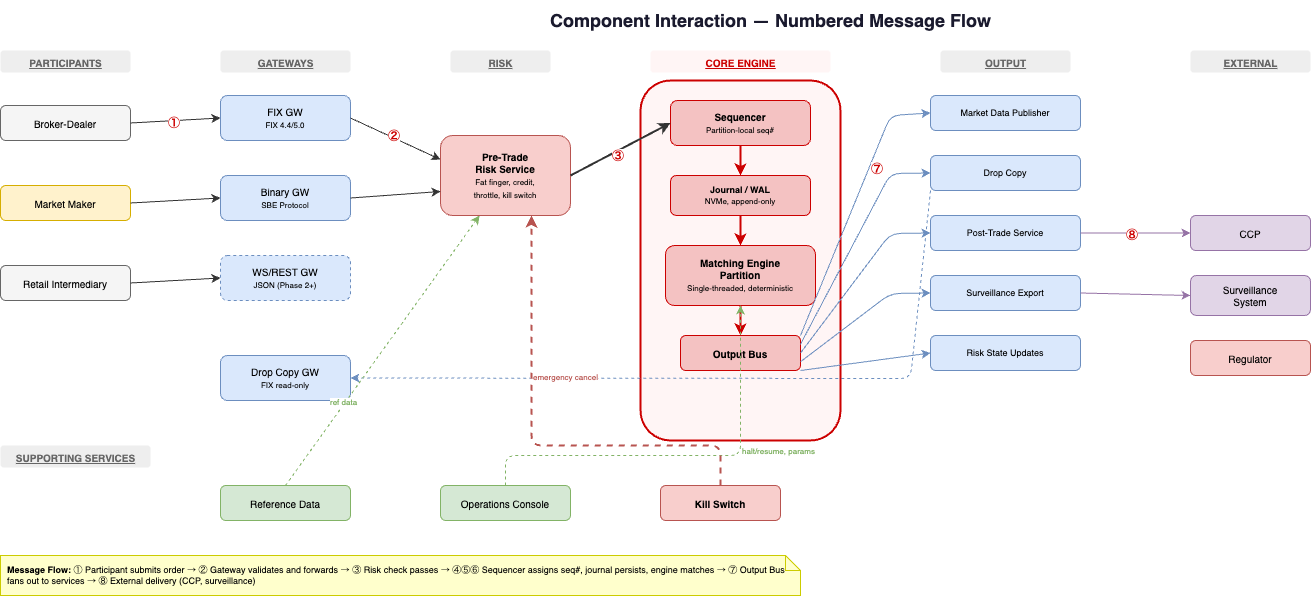

The diagram above was exported from draw.io. Its source (the exported page's mxGraphModel, read from the mxfile embedded in the PNG):
<mxGraphModel dx="1527" dy="323" grid="1" gridSize="10" guides="1" tooltips="1" connect="1" arrows="1" fold="1" page="1" pageScale="1" pageWidth="1900" pageHeight="1300" math="0" shadow="0">
  <root>
    <mxCell id="0" />
    <mxCell id="1" parent="0" />
    <mxCell id="title" value="Component Interaction — Numbered Message Flow" style="text;html=1;align=center;verticalAlign=middle;resizable=0;points=[];autosize=1;strokeColor=none;fillColor=none;fontSize=18;fontStyle=1;fontColor=#1a1a2e;" parent="1" vertex="1">
      <mxGeometry x="500" y="15" width="600" height="40" as="geometry" />
    </mxCell>
    <mxCell id="col1h" value="PARTICIPANTS" style="text;html=1;align=center;fontSize=10;fontStyle=5;fontColor=#666666;fillColor=#eeeeee;rounded=1;" parent="1" vertex="1">
      <mxGeometry x="30" y="65" width="130" height="22" as="geometry" />
    </mxCell>
    <mxCell id="col2h" value="GATEWAYS" style="text;html=1;align=center;fontSize=10;fontStyle=5;fontColor=#666666;fillColor=#eeeeee;rounded=1;" parent="1" vertex="1">
      <mxGeometry x="250" y="65" width="130" height="22" as="geometry" />
    </mxCell>
    <mxCell id="col3h" value="RISK" style="text;html=1;align=center;fontSize=10;fontStyle=5;fontColor=#666666;fillColor=#eeeeee;rounded=1;" parent="1" vertex="1">
      <mxGeometry x="480" y="65" width="100" height="22" as="geometry" />
    </mxCell>
    <mxCell id="col4h" value="CORE ENGINE" style="text;html=1;align=center;fontSize=10;fontStyle=5;fontColor=#cc0000;fillColor=#fff5f5;rounded=1;" parent="1" vertex="1">
      <mxGeometry x="680" y="65" width="180" height="22" as="geometry" />
    </mxCell>
    <mxCell id="col5h" value="OUTPUT" style="text;html=1;align=center;fontSize=10;fontStyle=5;fontColor=#666666;fillColor=#eeeeee;rounded=1;" parent="1" vertex="1">
      <mxGeometry x="970" y="65" width="130" height="22" as="geometry" />
    </mxCell>
    <mxCell id="col6h" value="EXTERNAL" style="text;html=1;align=center;fontSize=10;fontStyle=5;fontColor=#666666;fillColor=#eeeeee;rounded=1;" parent="1" vertex="1">
      <mxGeometry x="1220" y="65" width="120" height="22" as="geometry" />
    </mxCell>
    <mxCell id="p_broker" value="Broker-Dealer" style="rounded=1;whiteSpace=wrap;html=1;fillColor=#f5f5f5;strokeColor=#666666;fontSize=10;" parent="1" vertex="1">
      <mxGeometry x="30" y="120" width="130" height="35" as="geometry" />
    </mxCell>
    <mxCell id="p_mm" value="Market Maker" style="rounded=1;whiteSpace=wrap;html=1;fillColor=#fff2cc;strokeColor=#d6ae00;fontSize=10;" parent="1" vertex="1">
      <mxGeometry x="30" y="200" width="130" height="35" as="geometry" />
    </mxCell>
    <mxCell id="p_retail" value="Retail Intermediary" style="rounded=1;whiteSpace=wrap;html=1;fillColor=#f5f5f5;strokeColor=#666666;fontSize=10;" parent="1" vertex="1">
      <mxGeometry x="30" y="280" width="130" height="35" as="geometry" />
    </mxCell>
    <mxCell id="gw_fix" value="FIX GW&lt;br&gt;&lt;font style=&quot;font-size:8px;&quot;&gt;FIX 4.4/5.0&lt;/font&gt;" style="rounded=1;whiteSpace=wrap;html=1;fillColor=#dae8fc;strokeColor=#6c8ebf;fontSize=10;" parent="1" vertex="1">
      <mxGeometry x="250" y="110" width="130" height="45" as="geometry" />
    </mxCell>
    <mxCell id="gw_bin" value="Binary GW&lt;br&gt;&lt;font style=&quot;font-size:8px;&quot;&gt;SBE Protocol&lt;/font&gt;" style="rounded=1;whiteSpace=wrap;html=1;fillColor=#dae8fc;strokeColor=#6c8ebf;fontSize=10;" parent="1" vertex="1">
      <mxGeometry x="250" y="190" width="130" height="45" as="geometry" />
    </mxCell>
    <mxCell id="gw_ws" value="WS/REST GW&lt;br&gt;&lt;font style=&quot;font-size:8px;&quot;&gt;JSON (Phase 2+)&lt;/font&gt;" style="rounded=1;whiteSpace=wrap;html=1;fillColor=#dae8fc;strokeColor=#6c8ebf;fontSize=10;dashed=1;" parent="1" vertex="1">
      <mxGeometry x="250" y="270" width="130" height="45" as="geometry" />
    </mxCell>
    <mxCell id="gw_dc" value="Drop Copy GW&lt;br&gt;&lt;font style=&quot;font-size:8px;&quot;&gt;FIX read-only&lt;/font&gt;" style="rounded=1;whiteSpace=wrap;html=1;fillColor=#dae8fc;strokeColor=#6c8ebf;fontSize=10;" parent="1" vertex="1">
      <mxGeometry x="250" y="370" width="130" height="45" as="geometry" />
    </mxCell>
    <mxCell id="risk_svc" value="&lt;b&gt;Pre-Trade&lt;br&gt;Risk Service&lt;/b&gt;&lt;br&gt;&lt;font style=&quot;font-size:8px;&quot;&gt;Fat finger, credit,&lt;br&gt;throttle, kill switch&lt;/font&gt;" style="rounded=1;whiteSpace=wrap;html=1;fillColor=#f8cecc;strokeColor=#b85450;fontSize=10;" parent="1" vertex="1">
      <mxGeometry x="470" y="150" width="130" height="80" as="geometry" />
    </mxCell>
    <mxCell id="core_box" value="" style="rounded=1;whiteSpace=wrap;html=1;fillColor=#fff5f5;strokeColor=#cc0000;strokeWidth=2;" parent="1" vertex="1">
      <mxGeometry x="670" y="95" width="200" height="360" as="geometry" />
    </mxCell>
    <mxCell id="sequencer" value="&lt;b&gt;Sequencer&lt;/b&gt;&lt;br&gt;&lt;font style=&quot;font-size:8px;&quot;&gt;Partition-local seq#&lt;/font&gt;" style="rounded=1;whiteSpace=wrap;html=1;fillColor=#f4c2c2;strokeColor=#cc0000;fontSize=10;" parent="1" vertex="1">
      <mxGeometry x="700" y="115" width="140" height="45" as="geometry" />
    </mxCell>
    <mxCell id="journal" value="&lt;b&gt;Journal / WAL&lt;/b&gt;&lt;br&gt;&lt;font style=&quot;font-size:8px;&quot;&gt;NVMe, append-only&lt;/font&gt;" style="rounded=1;whiteSpace=wrap;html=1;fillColor=#f4c2c2;strokeColor=#cc0000;fontSize=9;" parent="1" vertex="1">
      <mxGeometry x="700" y="190" width="140" height="40" as="geometry" />
    </mxCell>
    <mxCell id="engine" value="&lt;b&gt;Matching Engine&lt;br&gt;Partition&lt;/b&gt;&lt;br&gt;&lt;font style=&quot;font-size:8px;&quot;&gt;Single-threaded, deterministic&lt;/font&gt;" style="rounded=1;whiteSpace=wrap;html=1;fillColor=#f4c2c2;strokeColor=#cc0000;fontSize=10;" parent="1" vertex="1">
      <mxGeometry x="695" y="260" width="150" height="60" as="geometry" />
    </mxCell>
    <mxCell id="outbus" value="&lt;b&gt;Output Bus&lt;/b&gt;" style="rounded=1;whiteSpace=wrap;html=1;fillColor=#f4c2c2;strokeColor=#cc0000;fontSize=10;" parent="1" vertex="1">
      <mxGeometry x="710" y="350" width="120" height="35" as="geometry" />
    </mxCell>
    <mxCell id="c1" style="exitX=0.5;exitY=1;exitDx=0;exitDy=0;entryX=0.5;entryY=0;entryDx=0;entryDy=0;strokeColor=#cc0000;strokeWidth=2;" parent="1" source="sequencer" target="journal" edge="1">
      <mxGeometry relative="1" as="geometry" />
    </mxCell>
    <mxCell id="c2" style="exitX=0.5;exitY=1;exitDx=0;exitDy=0;entryX=0.5;entryY=0;entryDx=0;entryDy=0;strokeColor=#cc0000;strokeWidth=2;" parent="1" source="journal" target="engine" edge="1">
      <mxGeometry relative="1" as="geometry" />
    </mxCell>
    <mxCell id="c3" style="exitX=0.5;exitY=1;exitDx=0;exitDy=0;entryX=0.5;entryY=0;entryDx=0;entryDy=0;strokeColor=#cc0000;strokeWidth=2;" parent="1" source="engine" target="outbus" edge="1">
      <mxGeometry relative="1" as="geometry" />
    </mxCell>
    <mxCell id="out_md" value="Market Data Publisher" style="rounded=1;whiteSpace=wrap;html=1;fillColor=#dae8fc;strokeColor=#6c8ebf;fontSize=9;" parent="1" vertex="1">
      <mxGeometry x="960" y="110" width="150" height="35" as="geometry" />
    </mxCell>
    <mxCell id="out_dc" value="Drop Copy" style="rounded=1;whiteSpace=wrap;html=1;fillColor=#dae8fc;strokeColor=#6c8ebf;fontSize=9;" parent="1" vertex="1">
      <mxGeometry x="960" y="170" width="150" height="35" as="geometry" />
    </mxCell>
    <mxCell id="out_pt" value="Post-Trade Service" style="rounded=1;whiteSpace=wrap;html=1;fillColor=#dae8fc;strokeColor=#6c8ebf;fontSize=9;" parent="1" vertex="1">
      <mxGeometry x="960" y="230" width="150" height="35" as="geometry" />
    </mxCell>
    <mxCell id="out_surv" value="Surveillance Export" style="rounded=1;whiteSpace=wrap;html=1;fillColor=#dae8fc;strokeColor=#6c8ebf;fontSize=9;" parent="1" vertex="1">
      <mxGeometry x="960" y="290" width="150" height="35" as="geometry" />
    </mxCell>
    <mxCell id="out_risk" value="Risk State Updates" style="rounded=1;whiteSpace=wrap;html=1;fillColor=#dae8fc;strokeColor=#6c8ebf;fontSize=9;" parent="1" vertex="1">
      <mxGeometry x="960" y="350" width="150" height="35" as="geometry" />
    </mxCell>
    <mxCell id="ext_ccp" value="CCP" style="rounded=1;whiteSpace=wrap;html=1;fillColor=#e1d5e7;strokeColor=#9673a6;fontSize=10;" parent="1" vertex="1">
      <mxGeometry x="1220" y="230" width="120" height="35" as="geometry" />
    </mxCell>
    <mxCell id="ext_survsys" value="Surveillance&lt;br&gt;System" style="rounded=1;whiteSpace=wrap;html=1;fillColor=#e1d5e7;strokeColor=#9673a6;fontSize=10;" parent="1" vertex="1">
      <mxGeometry x="1220" y="290" width="120" height="40" as="geometry" />
    </mxCell>
    <mxCell id="ext_reg" value="Regulator" style="rounded=1;whiteSpace=wrap;html=1;fillColor=#f8cecc;strokeColor=#b85450;fontSize=10;" parent="1" vertex="1">
      <mxGeometry x="1220" y="355" width="120" height="35" as="geometry" />
    </mxCell>
    <mxCell id="f1a" style="exitX=1;exitY=0.5;exitDx=0;exitDy=0;entryX=0;entryY=0.5;entryDx=0;entryDy=0;strokeColor=#333333;" parent="1" source="p_broker" target="gw_fix" edge="1">
      <mxGeometry relative="1" as="geometry" />
    </mxCell>
    <mxCell id="f1al" value="①" style="edgeLabel;html=1;fontSize=12;fontStyle=1;fontColor=#cc0000;labelBackgroundColor=#FFFFFF;" parent="f1a" vertex="1" connectable="0">
      <mxGeometry x="-0.2" relative="1" as="geometry">
        <mxPoint y="-12" as="offset" />
      </mxGeometry>
    </mxCell>
    <mxCell id="f1b" style="exitX=1;exitY=0.5;exitDx=0;exitDy=0;entryX=0;entryY=0.5;entryDx=0;entryDy=0;strokeColor=#333333;" parent="1" source="p_mm" target="gw_bin" edge="1">
      <mxGeometry relative="1" as="geometry" />
    </mxCell>
    <mxCell id="f1c" style="exitX=1;exitY=0.5;exitDx=0;exitDy=0;entryX=0;entryY=0.5;entryDx=0;entryDy=0;strokeColor=#333333;" parent="1" source="p_retail" target="gw_ws" edge="1">
      <mxGeometry relative="1" as="geometry" />
    </mxCell>
    <mxCell id="f2a" style="exitX=1;exitY=0.5;exitDx=0;exitDy=0;entryX=0;entryY=0.3;entryDx=0;entryDy=0;strokeColor=#333333;" parent="1" source="gw_fix" target="risk_svc" edge="1">
      <mxGeometry relative="1" as="geometry" />
    </mxCell>
    <mxCell id="f2al" value="②" style="edgeLabel;html=1;fontSize=12;fontStyle=1;fontColor=#cc0000;labelBackgroundColor=#FFFFFF;" parent="f2a" vertex="1" connectable="0">
      <mxGeometry x="-0.2" relative="1" as="geometry">
        <mxPoint y="-12" as="offset" />
      </mxGeometry>
    </mxCell>
    <mxCell id="f2b" style="exitX=1;exitY=0.5;exitDx=0;exitDy=0;entryX=0;entryY=0.7;entryDx=0;entryDy=0;strokeColor=#333333;" parent="1" source="gw_bin" target="risk_svc" edge="1">
      <mxGeometry relative="1" as="geometry" />
    </mxCell>
    <mxCell id="f3" style="exitX=1;exitY=0.5;exitDx=0;exitDy=0;entryX=0;entryY=0.5;entryDx=0;entryDy=0;strokeColor=#333333;strokeWidth=2;" parent="1" source="risk_svc" target="sequencer" edge="1">
      <mxGeometry relative="1" as="geometry" />
    </mxCell>
    <mxCell id="f3l" value="③" style="edgeLabel;html=1;fontSize=12;fontStyle=1;fontColor=#cc0000;labelBackgroundColor=#FFFFFF;" parent="f3" vertex="1" connectable="0">
      <mxGeometry x="-0.2" relative="1" as="geometry">
        <mxPoint y="-12" as="offset" />
      </mxGeometry>
    </mxCell>
    <mxCell id="f7a" style="exitX=1;exitY=0;exitDx=0;exitDy=0;entryX=0;entryY=0.5;entryDx=0;entryDy=0;strokeColor=#6c8ebf;" parent="1" source="outbus" target="out_md" edge="1">
      <mxGeometry relative="1" as="geometry">
        <Array as="points">
          <mxPoint x="920" y="130" />
        </Array>
      </mxGeometry>
    </mxCell>
    <mxCell id="f7al" value="⑦" style="edgeLabel;html=1;fontSize=12;fontStyle=1;fontColor=#cc0000;labelBackgroundColor=#FFFFFF;" parent="f7a" vertex="1" connectable="0">
      <mxGeometry x="0.3" relative="1" as="geometry">
        <mxPoint y="-12" as="offset" />
      </mxGeometry>
    </mxCell>
    <mxCell id="f7b" style="exitX=1;exitY=0.25;exitDx=0;exitDy=0;entryX=0;entryY=0.5;entryDx=0;entryDy=0;strokeColor=#6c8ebf;" parent="1" source="outbus" target="out_dc" edge="1">
      <mxGeometry relative="1" as="geometry">
        <Array as="points">
          <mxPoint x="920" y="188" />
        </Array>
      </mxGeometry>
    </mxCell>
    <mxCell id="f7c" style="exitX=1;exitY=0.5;exitDx=0;exitDy=0;entryX=0;entryY=0.5;entryDx=0;entryDy=0;strokeColor=#6c8ebf;" parent="1" source="outbus" target="out_pt" edge="1">
      <mxGeometry relative="1" as="geometry">
        <Array as="points">
          <mxPoint x="920" y="248" />
        </Array>
      </mxGeometry>
    </mxCell>
    <mxCell id="f7d" style="exitX=1;exitY=0.75;exitDx=0;exitDy=0;entryX=0;entryY=0.5;entryDx=0;entryDy=0;strokeColor=#6c8ebf;" parent="1" source="outbus" target="out_surv" edge="1">
      <mxGeometry relative="1" as="geometry">
        <Array as="points">
          <mxPoint x="920" y="308" />
        </Array>
      </mxGeometry>
    </mxCell>
    <mxCell id="f7e" style="exitX=1;exitY=1;exitDx=0;exitDy=0;entryX=0;entryY=0.5;entryDx=0;entryDy=0;strokeColor=#6c8ebf;" parent="1" source="outbus" target="out_risk" edge="1">
      <mxGeometry relative="1" as="geometry" />
    </mxCell>
    <mxCell id="f8a" style="exitX=1;exitY=0.5;exitDx=0;exitDy=0;entryX=0;entryY=0.5;entryDx=0;entryDy=0;strokeColor=#9673a6;" parent="1" source="out_pt" target="ext_ccp" edge="1">
      <mxGeometry relative="1" as="geometry" />
    </mxCell>
    <mxCell id="f8al" value="⑧" style="edgeLabel;html=1;fontSize=12;fontStyle=1;fontColor=#cc0000;labelBackgroundColor=#FFFFFF;" parent="f8a" vertex="1" connectable="0">
      <mxGeometry x="-0.2" relative="1" as="geometry">
        <mxPoint y="-12" as="offset" />
      </mxGeometry>
    </mxCell>
    <mxCell id="f8b" style="exitX=1;exitY=0.5;exitDx=0;exitDy=0;entryX=0;entryY=0.5;entryDx=0;entryDy=0;strokeColor=#9673a6;" parent="1" source="out_surv" target="ext_survsys" edge="1">
      <mxGeometry relative="1" as="geometry" />
    </mxCell>
    <mxCell id="f9" style="exitX=0;exitY=1;exitDx=0;exitDy=0;entryX=1;entryY=0.5;entryDx=0;entryDy=0;strokeColor=#6c8ebf;dashed=1;" parent="1" source="out_dc" target="gw_dc" edge="1">
      <mxGeometry relative="1" as="geometry">
        <Array as="points">
          <mxPoint x="940" y="393" />
        </Array>
      </mxGeometry>
    </mxCell>
    <mxCell id="support_label" value="SUPPORTING SERVICES" style="text;html=1;align=center;fontSize=10;fontStyle=5;fontColor=#666666;fillColor=#eeeeee;rounded=1;" parent="1" vertex="1">
      <mxGeometry x="30" y="460" width="150" height="22" as="geometry" />
    </mxCell>
    <mxCell id="refdata" value="Reference Data" style="rounded=1;whiteSpace=wrap;html=1;fillColor=#d5e8d4;strokeColor=#82b366;fontSize=10;" parent="1" vertex="1">
      <mxGeometry x="250" y="500" width="130" height="35" as="geometry" />
    </mxCell>
    <mxCell id="opsconsole" value="Operations Console" style="rounded=1;whiteSpace=wrap;html=1;fillColor=#d5e8d4;strokeColor=#82b366;fontSize=10;" parent="1" vertex="1">
      <mxGeometry x="470" y="500" width="130" height="35" as="geometry" />
    </mxCell>
    <mxCell id="killswitch" value="Kill Switch" style="rounded=1;whiteSpace=wrap;html=1;fillColor=#f8cecc;strokeColor=#b85450;fontSize=10;fontStyle=1;" parent="1" vertex="1">
      <mxGeometry x="690" y="500" width="120" height="35" as="geometry" />
    </mxCell>
    <mxCell id="rd1" style="exitX=0.5;exitY=0;exitDx=0;exitDy=0;entryX=0.3;entryY=1;entryDx=0;entryDy=0;strokeColor=#82b366;dashed=1;" parent="1" source="refdata" target="risk_svc" edge="1">
      <mxGeometry relative="1" as="geometry" />
    </mxCell>
    <mxCell id="rd1l" value="ref data" style="edgeLabel;html=1;fontSize=8;fontColor=#82b366;labelBackgroundColor=#FFFFFF;" parent="rd1" vertex="1" connectable="0">
      <mxGeometry x="-0.3" relative="1" as="geometry">
        <mxPoint x="-25" as="offset" />
      </mxGeometry>
    </mxCell>
    <mxCell id="ops1" style="exitX=0.5;exitY=0;exitDx=0;exitDy=0;entryX=0.5;entryY=1;entryDx=0;entryDy=0;strokeColor=#82b366;dashed=1;" parent="1" source="opsconsole" target="engine" edge="1">
      <mxGeometry relative="1" as="geometry">
        <Array as="points">
          <mxPoint x="535" y="470" />
          <mxPoint x="770" y="470" />
        </Array>
      </mxGeometry>
    </mxCell>
    <mxCell id="ops1l" value="halt/resume, params" style="edgeLabel;html=1;fontSize=8;fontColor=#82b366;labelBackgroundColor=#FFFFFF;" parent="ops1" vertex="1" connectable="0">
      <mxGeometry x="0.3" relative="1" as="geometry">
        <mxPoint y="-10" as="offset" />
      </mxGeometry>
    </mxCell>
    <mxCell id="ks1" style="exitX=0.5;exitY=0;exitDx=0;exitDy=0;entryX=0.7;entryY=1;entryDx=0;entryDy=0;strokeColor=#b85450;strokeWidth=2;dashed=1;" parent="1" source="killswitch" target="risk_svc" edge="1">
      <mxGeometry relative="1" as="geometry">
        <Array as="points">
          <mxPoint x="750" y="460" />
          <mxPoint x="561" y="460" />
        </Array>
      </mxGeometry>
    </mxCell>
    <mxCell id="ks1l" value="emergency cancel" style="edgeLabel;html=1;fontSize=8;fontColor=#b85450;labelBackgroundColor=#FFFFFF;" parent="ks1" vertex="1" connectable="0">
      <mxGeometry x="0.3" relative="1" as="geometry">
        <mxPoint y="-10" as="offset" />
      </mxGeometry>
    </mxCell>
    <mxCell id="legend" value="&lt;b&gt;Message Flow:&lt;/b&gt; ① Participant submits order → ② Gateway validates and forwards → ③ Risk check passes → ④⑤⑥ Sequencer assigns seq#, journal persists, engine matches → ⑦ Output Bus fans out to services → ⑧ External delivery (CCP, surveillance)" style="shape=note;whiteSpace=wrap;html=1;backgroundOutline=1;size=15;fillColor=#ffffcc;strokeColor=#cccc00;fontSize=9;align=left;spacingLeft=5;" parent="1" vertex="1">
      <mxGeometry x="30" y="570" width="800" height="40" as="geometry" />
    </mxCell>
  </root>
</mxGraphModel>